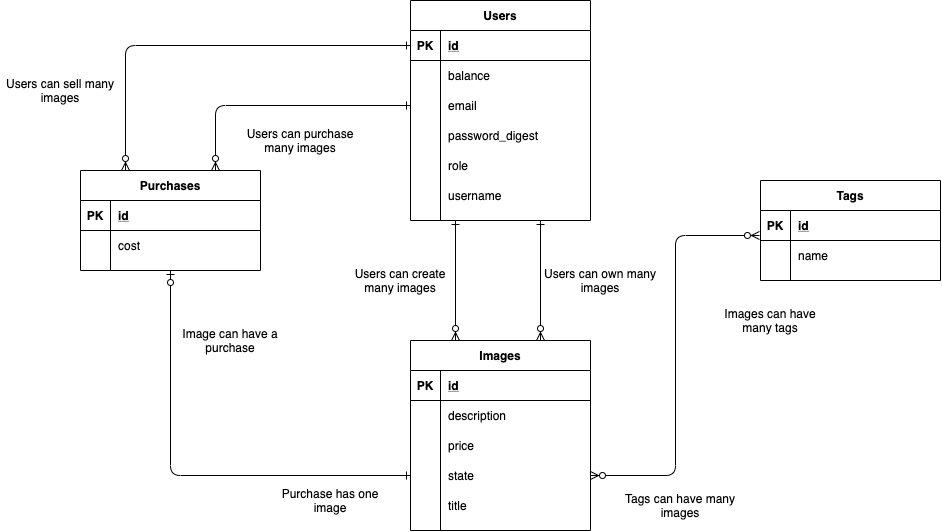

The diagram above was exported from draw.io. Its source (the exported page's mxGraphModel, read from the mxfile embedded in the PNG):
<mxGraphModel dx="2178" dy="841" grid="1" gridSize="10" guides="1" tooltips="1" connect="1" arrows="1" fold="1" page="1" pageScale="1" pageWidth="827" pageHeight="1169" math="0" shadow="0">
  <root>
    <mxCell id="0" />
    <mxCell id="1" parent="0" />
    <mxCell id="8527QHP9PAqxYslebrNC-1" value="Users" style="shape=table;startSize=30;container=1;collapsible=1;childLayout=tableLayout;fixedRows=1;rowLines=0;fontStyle=1;align=center;resizeLast=1;" parent="1" vertex="1">
      <mxGeometry x="120" y="70" width="180" height="220" as="geometry" />
    </mxCell>
    <mxCell id="8527QHP9PAqxYslebrNC-2" value="" style="shape=partialRectangle;collapsible=0;dropTarget=0;pointerEvents=0;fillColor=none;top=0;left=0;bottom=1;right=0;points=[[0,0.5],[1,0.5]];portConstraint=eastwest;" parent="8527QHP9PAqxYslebrNC-1" vertex="1">
      <mxGeometry y="30" width="180" height="30" as="geometry" />
    </mxCell>
    <mxCell id="8527QHP9PAqxYslebrNC-3" value="PK" style="shape=partialRectangle;connectable=0;fillColor=none;top=0;left=0;bottom=0;right=0;fontStyle=1;overflow=hidden;" parent="8527QHP9PAqxYslebrNC-2" vertex="1">
      <mxGeometry width="30" height="30" as="geometry" />
    </mxCell>
    <mxCell id="8527QHP9PAqxYslebrNC-4" value="id" style="shape=partialRectangle;connectable=0;fillColor=none;top=0;left=0;bottom=0;right=0;align=left;spacingLeft=6;fontStyle=5;overflow=hidden;" parent="8527QHP9PAqxYslebrNC-2" vertex="1">
      <mxGeometry x="30" width="150" height="30" as="geometry" />
    </mxCell>
    <mxCell id="8527QHP9PAqxYslebrNC-18" value="" style="shape=partialRectangle;collapsible=0;dropTarget=0;pointerEvents=0;fillColor=none;top=0;left=0;bottom=0;right=0;points=[[0,0.5],[1,0.5]];portConstraint=eastwest;" parent="8527QHP9PAqxYslebrNC-1" vertex="1">
      <mxGeometry y="60" width="180" height="30" as="geometry" />
    </mxCell>
    <mxCell id="8527QHP9PAqxYslebrNC-19" value="" style="shape=partialRectangle;connectable=0;fillColor=none;top=0;left=0;bottom=0;right=0;editable=1;overflow=hidden;" parent="8527QHP9PAqxYslebrNC-18" vertex="1">
      <mxGeometry width="30" height="30" as="geometry" />
    </mxCell>
    <mxCell id="8527QHP9PAqxYslebrNC-20" value="balance" style="shape=partialRectangle;connectable=0;fillColor=none;top=0;left=0;bottom=0;right=0;align=left;spacingLeft=6;overflow=hidden;" parent="8527QHP9PAqxYslebrNC-18" vertex="1">
      <mxGeometry x="30" width="150" height="30" as="geometry" />
    </mxCell>
    <mxCell id="8527QHP9PAqxYslebrNC-5" value="" style="shape=partialRectangle;collapsible=0;dropTarget=0;pointerEvents=0;fillColor=none;top=0;left=0;bottom=0;right=0;points=[[0,0.5],[1,0.5]];portConstraint=eastwest;" parent="8527QHP9PAqxYslebrNC-1" vertex="1">
      <mxGeometry y="90" width="180" height="30" as="geometry" />
    </mxCell>
    <mxCell id="8527QHP9PAqxYslebrNC-6" value="" style="shape=partialRectangle;connectable=0;fillColor=none;top=0;left=0;bottom=0;right=0;editable=1;overflow=hidden;" parent="8527QHP9PAqxYslebrNC-5" vertex="1">
      <mxGeometry width="30" height="30" as="geometry" />
    </mxCell>
    <mxCell id="8527QHP9PAqxYslebrNC-7" value="email" style="shape=partialRectangle;connectable=0;fillColor=none;top=0;left=0;bottom=0;right=0;align=left;spacingLeft=6;overflow=hidden;" parent="8527QHP9PAqxYslebrNC-5" vertex="1">
      <mxGeometry x="30" width="150" height="30" as="geometry" />
    </mxCell>
    <mxCell id="8527QHP9PAqxYslebrNC-21" value="" style="shape=partialRectangle;collapsible=0;dropTarget=0;pointerEvents=0;fillColor=none;top=0;left=0;bottom=0;right=0;points=[[0,0.5],[1,0.5]];portConstraint=eastwest;" parent="8527QHP9PAqxYslebrNC-1" vertex="1">
      <mxGeometry y="120" width="180" height="30" as="geometry" />
    </mxCell>
    <mxCell id="8527QHP9PAqxYslebrNC-22" value="" style="shape=partialRectangle;connectable=0;fillColor=none;top=0;left=0;bottom=0;right=0;fontStyle=0;overflow=hidden;" parent="8527QHP9PAqxYslebrNC-21" vertex="1">
      <mxGeometry width="30" height="30" as="geometry" />
    </mxCell>
    <mxCell id="8527QHP9PAqxYslebrNC-23" value="password_digest" style="shape=partialRectangle;connectable=0;fillColor=none;top=0;left=0;bottom=0;right=0;align=left;spacingLeft=6;fontStyle=0;overflow=hidden;" parent="8527QHP9PAqxYslebrNC-21" vertex="1">
      <mxGeometry x="30" width="150" height="30" as="geometry" />
    </mxCell>
    <mxCell id="8527QHP9PAqxYslebrNC-11" value="" style="shape=partialRectangle;collapsible=0;dropTarget=0;pointerEvents=0;fillColor=none;top=0;left=0;bottom=0;right=0;points=[[0,0.5],[1,0.5]];portConstraint=eastwest;" parent="8527QHP9PAqxYslebrNC-1" vertex="1">
      <mxGeometry y="150" width="180" height="30" as="geometry" />
    </mxCell>
    <mxCell id="8527QHP9PAqxYslebrNC-12" value="" style="shape=partialRectangle;connectable=0;fillColor=none;top=0;left=0;bottom=0;right=0;editable=1;overflow=hidden;" parent="8527QHP9PAqxYslebrNC-11" vertex="1">
      <mxGeometry width="30" height="30" as="geometry" />
    </mxCell>
    <mxCell id="8527QHP9PAqxYslebrNC-13" value="role" style="shape=partialRectangle;connectable=0;fillColor=none;top=0;left=0;bottom=0;right=0;align=left;spacingLeft=6;overflow=hidden;" parent="8527QHP9PAqxYslebrNC-11" vertex="1">
      <mxGeometry x="30" width="150" height="30" as="geometry" />
    </mxCell>
    <mxCell id="8527QHP9PAqxYslebrNC-8" value="" style="shape=partialRectangle;collapsible=0;dropTarget=0;pointerEvents=0;fillColor=none;top=0;left=0;bottom=0;right=0;points=[[0,0.5],[1,0.5]];portConstraint=eastwest;" parent="8527QHP9PAqxYslebrNC-1" vertex="1">
      <mxGeometry y="180" width="180" height="30" as="geometry" />
    </mxCell>
    <mxCell id="8527QHP9PAqxYslebrNC-9" value="" style="shape=partialRectangle;connectable=0;fillColor=none;top=0;left=0;bottom=0;right=0;editable=1;overflow=hidden;" parent="8527QHP9PAqxYslebrNC-8" vertex="1">
      <mxGeometry width="30" height="30" as="geometry" />
    </mxCell>
    <mxCell id="8527QHP9PAqxYslebrNC-10" value="username" style="shape=partialRectangle;connectable=0;fillColor=none;top=0;left=0;bottom=0;right=0;align=left;spacingLeft=6;overflow=hidden;" parent="8527QHP9PAqxYslebrNC-8" vertex="1">
      <mxGeometry x="30" width="150" height="30" as="geometry" />
    </mxCell>
    <mxCell id="8527QHP9PAqxYslebrNC-37" value="Images" style="shape=table;startSize=30;container=1;collapsible=1;childLayout=tableLayout;fixedRows=1;rowLines=0;fontStyle=1;align=center;resizeLast=1;" parent="1" vertex="1">
      <mxGeometry x="120" y="410" width="180" height="190" as="geometry" />
    </mxCell>
    <mxCell id="8527QHP9PAqxYslebrNC-38" value="" style="shape=partialRectangle;collapsible=0;dropTarget=0;pointerEvents=0;fillColor=none;top=0;left=0;bottom=1;right=0;points=[[0,0.5],[1,0.5]];portConstraint=eastwest;" parent="8527QHP9PAqxYslebrNC-37" vertex="1">
      <mxGeometry y="30" width="180" height="30" as="geometry" />
    </mxCell>
    <mxCell id="8527QHP9PAqxYslebrNC-39" value="PK" style="shape=partialRectangle;connectable=0;fillColor=none;top=0;left=0;bottom=0;right=0;fontStyle=1;overflow=hidden;" parent="8527QHP9PAqxYslebrNC-38" vertex="1">
      <mxGeometry width="30" height="30" as="geometry" />
    </mxCell>
    <mxCell id="8527QHP9PAqxYslebrNC-40" value="id" style="shape=partialRectangle;connectable=0;fillColor=none;top=0;left=0;bottom=0;right=0;align=left;spacingLeft=6;fontStyle=5;overflow=hidden;" parent="8527QHP9PAqxYslebrNC-38" vertex="1">
      <mxGeometry x="30" width="150" height="30" as="geometry" />
    </mxCell>
    <mxCell id="8527QHP9PAqxYslebrNC-44" value="" style="shape=partialRectangle;collapsible=0;dropTarget=0;pointerEvents=0;fillColor=none;top=0;left=0;bottom=0;right=0;points=[[0,0.5],[1,0.5]];portConstraint=eastwest;" parent="8527QHP9PAqxYslebrNC-37" vertex="1">
      <mxGeometry y="60" width="180" height="30" as="geometry" />
    </mxCell>
    <mxCell id="8527QHP9PAqxYslebrNC-45" value="" style="shape=partialRectangle;connectable=0;fillColor=none;top=0;left=0;bottom=0;right=0;editable=1;overflow=hidden;" parent="8527QHP9PAqxYslebrNC-44" vertex="1">
      <mxGeometry width="30" height="30" as="geometry" />
    </mxCell>
    <mxCell id="8527QHP9PAqxYslebrNC-46" value="description" style="shape=partialRectangle;connectable=0;fillColor=none;top=0;left=0;bottom=0;right=0;align=left;spacingLeft=6;overflow=hidden;" parent="8527QHP9PAqxYslebrNC-44" vertex="1">
      <mxGeometry x="30" width="150" height="30" as="geometry" />
    </mxCell>
    <mxCell id="8527QHP9PAqxYslebrNC-47" value="" style="shape=partialRectangle;collapsible=0;dropTarget=0;pointerEvents=0;fillColor=none;top=0;left=0;bottom=0;right=0;points=[[0,0.5],[1,0.5]];portConstraint=eastwest;" parent="8527QHP9PAqxYslebrNC-37" vertex="1">
      <mxGeometry y="90" width="180" height="30" as="geometry" />
    </mxCell>
    <mxCell id="8527QHP9PAqxYslebrNC-48" value="" style="shape=partialRectangle;connectable=0;fillColor=none;top=0;left=0;bottom=0;right=0;editable=1;overflow=hidden;" parent="8527QHP9PAqxYslebrNC-47" vertex="1">
      <mxGeometry width="30" height="30" as="geometry" />
    </mxCell>
    <mxCell id="8527QHP9PAqxYslebrNC-49" value="price" style="shape=partialRectangle;connectable=0;fillColor=none;top=0;left=0;bottom=0;right=0;align=left;spacingLeft=6;overflow=hidden;" parent="8527QHP9PAqxYslebrNC-47" vertex="1">
      <mxGeometry x="30" width="150" height="30" as="geometry" />
    </mxCell>
    <mxCell id="8527QHP9PAqxYslebrNC-56" value="" style="shape=partialRectangle;collapsible=0;dropTarget=0;pointerEvents=0;fillColor=none;top=0;left=0;bottom=0;right=0;points=[[0,0.5],[1,0.5]];portConstraint=eastwest;" parent="8527QHP9PAqxYslebrNC-37" vertex="1">
      <mxGeometry y="120" width="180" height="30" as="geometry" />
    </mxCell>
    <mxCell id="8527QHP9PAqxYslebrNC-57" value="" style="shape=partialRectangle;connectable=0;fillColor=none;top=0;left=0;bottom=0;right=0;fontStyle=0;overflow=hidden;" parent="8527QHP9PAqxYslebrNC-56" vertex="1">
      <mxGeometry width="30" height="30" as="geometry" />
    </mxCell>
    <mxCell id="8527QHP9PAqxYslebrNC-58" value="state" style="shape=partialRectangle;connectable=0;fillColor=none;top=0;left=0;bottom=0;right=0;align=left;spacingLeft=6;fontStyle=0;overflow=hidden;" parent="8527QHP9PAqxYslebrNC-56" vertex="1">
      <mxGeometry x="30" width="150" height="30" as="geometry" />
    </mxCell>
    <mxCell id="8527QHP9PAqxYslebrNC-41" value="" style="shape=partialRectangle;collapsible=0;dropTarget=0;pointerEvents=0;fillColor=none;top=0;left=0;bottom=0;right=0;points=[[0,0.5],[1,0.5]];portConstraint=eastwest;" parent="8527QHP9PAqxYslebrNC-37" vertex="1">
      <mxGeometry y="150" width="180" height="30" as="geometry" />
    </mxCell>
    <mxCell id="8527QHP9PAqxYslebrNC-42" value="" style="shape=partialRectangle;connectable=0;fillColor=none;top=0;left=0;bottom=0;right=0;editable=1;overflow=hidden;" parent="8527QHP9PAqxYslebrNC-41" vertex="1">
      <mxGeometry width="30" height="30" as="geometry" />
    </mxCell>
    <mxCell id="8527QHP9PAqxYslebrNC-43" value="title" style="shape=partialRectangle;connectable=0;fillColor=none;top=0;left=0;bottom=0;right=0;align=left;spacingLeft=6;overflow=hidden;" parent="8527QHP9PAqxYslebrNC-41" vertex="1">
      <mxGeometry x="30" width="150" height="30" as="geometry" />
    </mxCell>
    <mxCell id="8527QHP9PAqxYslebrNC-72" value="Tags" style="shape=table;startSize=30;container=1;collapsible=1;childLayout=tableLayout;fixedRows=1;rowLines=0;fontStyle=1;align=center;resizeLast=1;" parent="1" vertex="1">
      <mxGeometry x="470" y="250" width="180" height="100" as="geometry" />
    </mxCell>
    <mxCell id="8527QHP9PAqxYslebrNC-73" value="" style="shape=partialRectangle;collapsible=0;dropTarget=0;pointerEvents=0;fillColor=none;top=0;left=0;bottom=1;right=0;points=[[0,0.5],[1,0.5]];portConstraint=eastwest;" parent="8527QHP9PAqxYslebrNC-72" vertex="1">
      <mxGeometry y="30" width="180" height="30" as="geometry" />
    </mxCell>
    <mxCell id="8527QHP9PAqxYslebrNC-74" value="PK" style="shape=partialRectangle;connectable=0;fillColor=none;top=0;left=0;bottom=0;right=0;fontStyle=1;overflow=hidden;" parent="8527QHP9PAqxYslebrNC-73" vertex="1">
      <mxGeometry width="30" height="30" as="geometry" />
    </mxCell>
    <mxCell id="8527QHP9PAqxYslebrNC-75" value="id" style="shape=partialRectangle;connectable=0;fillColor=none;top=0;left=0;bottom=0;right=0;align=left;spacingLeft=6;fontStyle=5;overflow=hidden;" parent="8527QHP9PAqxYslebrNC-73" vertex="1">
      <mxGeometry x="30" width="150" height="30" as="geometry" />
    </mxCell>
    <mxCell id="8527QHP9PAqxYslebrNC-76" value="" style="shape=partialRectangle;collapsible=0;dropTarget=0;pointerEvents=0;fillColor=none;top=0;left=0;bottom=0;right=0;points=[[0,0.5],[1,0.5]];portConstraint=eastwest;" parent="8527QHP9PAqxYslebrNC-72" vertex="1">
      <mxGeometry y="60" width="180" height="30" as="geometry" />
    </mxCell>
    <mxCell id="8527QHP9PAqxYslebrNC-77" value="" style="shape=partialRectangle;connectable=0;fillColor=none;top=0;left=0;bottom=0;right=0;editable=1;overflow=hidden;" parent="8527QHP9PAqxYslebrNC-76" vertex="1">
      <mxGeometry width="30" height="30" as="geometry" />
    </mxCell>
    <mxCell id="8527QHP9PAqxYslebrNC-78" value="name" style="shape=partialRectangle;connectable=0;fillColor=none;top=0;left=0;bottom=0;right=0;align=left;spacingLeft=6;overflow=hidden;" parent="8527QHP9PAqxYslebrNC-76" vertex="1">
      <mxGeometry x="30" width="150" height="30" as="geometry" />
    </mxCell>
    <mxCell id="8527QHP9PAqxYslebrNC-117" value="Purchases" style="shape=table;startSize=30;container=1;collapsible=1;childLayout=tableLayout;fixedRows=1;rowLines=0;fontStyle=1;align=center;resizeLast=1;" parent="1" vertex="1">
      <mxGeometry x="-210" y="240" width="180" height="100" as="geometry" />
    </mxCell>
    <mxCell id="8527QHP9PAqxYslebrNC-118" value="" style="shape=partialRectangle;collapsible=0;dropTarget=0;pointerEvents=0;fillColor=none;top=0;left=0;bottom=1;right=0;points=[[0,0.5],[1,0.5]];portConstraint=eastwest;" parent="8527QHP9PAqxYslebrNC-117" vertex="1">
      <mxGeometry y="30" width="180" height="30" as="geometry" />
    </mxCell>
    <mxCell id="8527QHP9PAqxYslebrNC-119" value="PK" style="shape=partialRectangle;connectable=0;fillColor=none;top=0;left=0;bottom=0;right=0;fontStyle=1;overflow=hidden;" parent="8527QHP9PAqxYslebrNC-118" vertex="1">
      <mxGeometry width="30" height="30" as="geometry" />
    </mxCell>
    <mxCell id="8527QHP9PAqxYslebrNC-120" value="id" style="shape=partialRectangle;connectable=0;fillColor=none;top=0;left=0;bottom=0;right=0;align=left;spacingLeft=6;fontStyle=5;overflow=hidden;" parent="8527QHP9PAqxYslebrNC-118" vertex="1">
      <mxGeometry x="30" width="150" height="30" as="geometry" />
    </mxCell>
    <mxCell id="8527QHP9PAqxYslebrNC-121" value="" style="shape=partialRectangle;collapsible=0;dropTarget=0;pointerEvents=0;fillColor=none;top=0;left=0;bottom=0;right=0;points=[[0,0.5],[1,0.5]];portConstraint=eastwest;" parent="8527QHP9PAqxYslebrNC-117" vertex="1">
      <mxGeometry y="60" width="180" height="30" as="geometry" />
    </mxCell>
    <mxCell id="8527QHP9PAqxYslebrNC-122" value="" style="shape=partialRectangle;connectable=0;fillColor=none;top=0;left=0;bottom=0;right=0;editable=1;overflow=hidden;" parent="8527QHP9PAqxYslebrNC-121" vertex="1">
      <mxGeometry width="30" height="30" as="geometry" />
    </mxCell>
    <mxCell id="8527QHP9PAqxYslebrNC-123" value="cost" style="shape=partialRectangle;connectable=0;fillColor=none;top=0;left=0;bottom=0;right=0;align=left;spacingLeft=6;overflow=hidden;" parent="8527QHP9PAqxYslebrNC-121" vertex="1">
      <mxGeometry x="30" width="150" height="30" as="geometry" />
    </mxCell>
    <mxCell id="-wrhN8Wb8iC8aeYuM7ED-1" value="" style="endArrow=ERzeroToMany;html=1;exitX=0.25;exitY=1;exitDx=0;exitDy=0;entryX=0.25;entryY=0;entryDx=0;entryDy=0;endFill=1;startArrow=ERone;startFill=0;" edge="1" parent="1" source="8527QHP9PAqxYslebrNC-1" target="8527QHP9PAqxYslebrNC-37">
      <mxGeometry width="50" height="50" relative="1" as="geometry">
        <mxPoint x="150" y="370" as="sourcePoint" />
        <mxPoint x="200" y="320" as="targetPoint" />
      </mxGeometry>
    </mxCell>
    <mxCell id="-wrhN8Wb8iC8aeYuM7ED-2" value="" style="endArrow=ERzeroToMany;html=1;exitX=0.25;exitY=1;exitDx=0;exitDy=0;entryX=0.25;entryY=0;entryDx=0;entryDy=0;endFill=1;startArrow=ERone;startFill=0;" edge="1" parent="1">
      <mxGeometry width="50" height="50" relative="1" as="geometry">
        <mxPoint x="250" y="290" as="sourcePoint" />
        <mxPoint x="250" y="410" as="targetPoint" />
      </mxGeometry>
    </mxCell>
    <mxCell id="-wrhN8Wb8iC8aeYuM7ED-3" value="" style="endArrow=ERzeroToMany;html=1;exitX=1;exitY=0.5;exitDx=0;exitDy=0;entryX=-0.006;entryY=0.833;entryDx=0;entryDy=0;endFill=1;entryPerimeter=0;edgeStyle=orthogonalEdgeStyle;startArrow=ERzeroToMany;startFill=1;" edge="1" parent="1" source="8527QHP9PAqxYslebrNC-56" target="8527QHP9PAqxYslebrNC-73">
      <mxGeometry width="50" height="50" relative="1" as="geometry">
        <mxPoint x="370" y="370" as="sourcePoint" />
        <mxPoint x="370" y="490" as="targetPoint" />
      </mxGeometry>
    </mxCell>
    <mxCell id="-wrhN8Wb8iC8aeYuM7ED-4" value="" style="endArrow=ERone;html=1;exitX=0.75;exitY=0;exitDx=0;exitDy=0;entryX=0;entryY=0.5;entryDx=0;entryDy=0;edgeStyle=orthogonalEdgeStyle;startArrow=ERzeroToMany;startFill=1;endFill=0;" edge="1" parent="1" source="8527QHP9PAqxYslebrNC-117" target="8527QHP9PAqxYslebrNC-5">
      <mxGeometry width="50" height="50" relative="1" as="geometry">
        <mxPoint x="10" y="390" as="sourcePoint" />
        <mxPoint x="60" y="340" as="targetPoint" />
      </mxGeometry>
    </mxCell>
    <mxCell id="-wrhN8Wb8iC8aeYuM7ED-6" value="" style="endArrow=ERone;html=1;exitX=0.25;exitY=0;exitDx=0;exitDy=0;entryX=0;entryY=0.5;entryDx=0;entryDy=0;edgeStyle=orthogonalEdgeStyle;startArrow=ERzeroToMany;startFill=1;endFill=0;" edge="1" parent="1" source="8527QHP9PAqxYslebrNC-117" target="8527QHP9PAqxYslebrNC-2">
      <mxGeometry width="50" height="50" relative="1" as="geometry">
        <mxPoint x="-130" y="140" as="sourcePoint" />
        <mxPoint x="-80" y="90" as="targetPoint" />
      </mxGeometry>
    </mxCell>
    <mxCell id="-wrhN8Wb8iC8aeYuM7ED-7" value="" style="endArrow=ERone;html=1;exitX=0.5;exitY=1;exitDx=0;exitDy=0;entryX=0;entryY=0.5;entryDx=0;entryDy=0;edgeStyle=orthogonalEdgeStyle;endFill=0;startArrow=ERzeroToOne;startFill=1;" edge="1" parent="1" source="8527QHP9PAqxYslebrNC-117" target="8527QHP9PAqxYslebrNC-56">
      <mxGeometry width="50" height="50" relative="1" as="geometry">
        <mxPoint y="520" as="sourcePoint" />
        <mxPoint x="50" y="470" as="targetPoint" />
      </mxGeometry>
    </mxCell>
    <mxCell id="-wrhN8Wb8iC8aeYuM7ED-8" value="Image can have a purchase" style="text;html=1;strokeColor=none;fillColor=none;align=center;verticalAlign=middle;whiteSpace=wrap;rounded=0;" vertex="1" parent="1">
      <mxGeometry x="-120" y="400" width="120" height="20" as="geometry" />
    </mxCell>
    <mxCell id="-wrhN8Wb8iC8aeYuM7ED-9" value="Purchase has one image" style="text;html=1;strokeColor=none;fillColor=none;align=center;verticalAlign=middle;whiteSpace=wrap;rounded=0;" vertex="1" parent="1">
      <mxGeometry x="-20" y="560" width="120" height="20" as="geometry" />
    </mxCell>
    <mxCell id="-wrhN8Wb8iC8aeYuM7ED-10" value="Tags can have many images" style="text;html=1;strokeColor=none;fillColor=none;align=center;verticalAlign=middle;whiteSpace=wrap;rounded=0;" vertex="1" parent="1">
      <mxGeometry x="330" y="565" width="120" height="20" as="geometry" />
    </mxCell>
    <mxCell id="-wrhN8Wb8iC8aeYuM7ED-11" value="Images can have many tags" style="text;html=1;strokeColor=none;fillColor=none;align=center;verticalAlign=middle;whiteSpace=wrap;rounded=0;" vertex="1" parent="1">
      <mxGeometry x="420" y="380" width="120" height="20" as="geometry" />
    </mxCell>
    <mxCell id="-wrhN8Wb8iC8aeYuM7ED-12" value="Users can create many images" style="text;html=1;strokeColor=none;fillColor=none;align=center;verticalAlign=middle;whiteSpace=wrap;rounded=0;" vertex="1" parent="1">
      <mxGeometry x="50" y="340" width="120" height="20" as="geometry" />
    </mxCell>
    <mxCell id="-wrhN8Wb8iC8aeYuM7ED-13" value="Users can own many images" style="text;html=1;strokeColor=none;fillColor=none;align=center;verticalAlign=middle;whiteSpace=wrap;rounded=0;" vertex="1" parent="1">
      <mxGeometry x="250" y="340" width="120" height="20" as="geometry" />
    </mxCell>
    <mxCell id="-wrhN8Wb8iC8aeYuM7ED-14" value="Users can sell many images" style="text;html=1;strokeColor=none;fillColor=none;align=center;verticalAlign=middle;whiteSpace=wrap;rounded=0;" vertex="1" parent="1">
      <mxGeometry x="-290" y="150" width="120" height="20" as="geometry" />
    </mxCell>
    <mxCell id="-wrhN8Wb8iC8aeYuM7ED-15" value="Users can purchase many images" style="text;html=1;strokeColor=none;fillColor=none;align=center;verticalAlign=middle;whiteSpace=wrap;rounded=0;" vertex="1" parent="1">
      <mxGeometry x="-50" y="200" width="120" height="20" as="geometry" />
    </mxCell>
  </root>
</mxGraphModel>